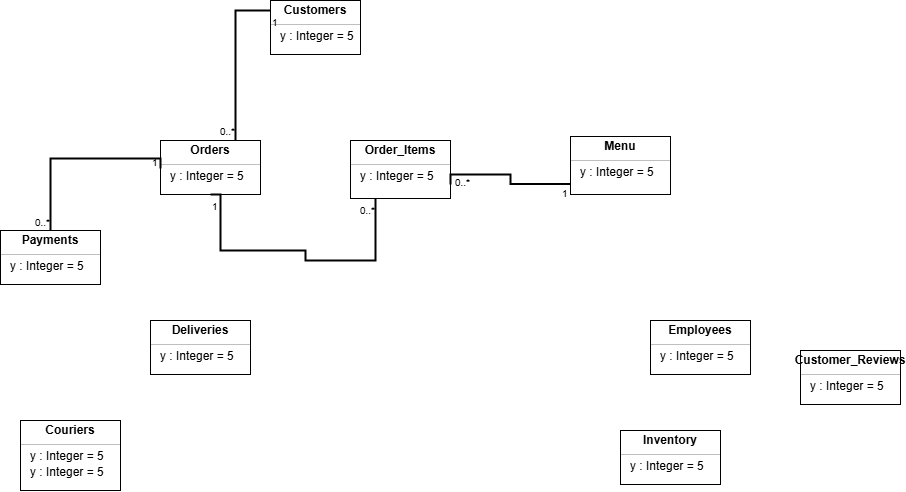

The diagram above was exported from draw.io. Its source (the exported page's mxGraphModel, read from the mxfile embedded in the PNG):
<mxGraphModel dx="1313" dy="653" grid="1" gridSize="10" guides="1" tooltips="1" connect="1" arrows="1" fold="1" page="1" pageScale="1" pageWidth="827" pageHeight="1169" math="0" shadow="0">
  <root>
    <mxCell id="0" />
    <mxCell id="1" parent="0" />
    <mxCell id="lkbQbEGgc4QZaWefFwEc-1" value="" style="fontStyle=1;align=center;verticalAlign=middle;childLayout=stackLayout;horizontal=1;horizontalStack=0;resizeParent=1;resizeParentMax=0;resizeLast=0;marginBottom=0;" vertex="1" parent="1">
      <mxGeometry x="230" y="210" width="100" height="54" as="geometry" />
    </mxCell>
    <mxCell id="lkbQbEGgc4QZaWefFwEc-2" value="Orders" style="html=1;align=center;spacing=0;verticalAlign=middle;strokeColor=none;fillColor=none;whiteSpace=wrap;fontStyle=1;" vertex="1" parent="lkbQbEGgc4QZaWefFwEc-1">
      <mxGeometry width="100" height="20" as="geometry" />
    </mxCell>
    <mxCell id="lkbQbEGgc4QZaWefFwEc-3" value="" style="line;strokeWidth=0.25;fillColor=none;align=left;verticalAlign=middle;spacingTop=-1;spacingLeft=3;spacingRight=3;rotatable=0;labelPosition=right;points=[];portConstraint=eastwest;" vertex="1" parent="lkbQbEGgc4QZaWefFwEc-1">
      <mxGeometry y="20" width="100" height="8" as="geometry" />
    </mxCell>
    <mxCell id="lkbQbEGgc4QZaWefFwEc-5" value="y : Integer = 5" style="html=1;align=left;spacing=0;spacingLeft=10;verticalAlign=middle;strokeColor=none;fillColor=none;whiteSpace=wrap;" vertex="1" parent="lkbQbEGgc4QZaWefFwEc-1">
      <mxGeometry y="28" width="100" height="16" as="geometry" />
    </mxCell>
    <mxCell id="lkbQbEGgc4QZaWefFwEc-6" value="" style="html=1;align=left;spacing=0;spacingLeft=10;verticalAlign=middle;strokeColor=none;fillColor=none;whiteSpace=wrap;" vertex="1" parent="lkbQbEGgc4QZaWefFwEc-1">
      <mxGeometry y="44" width="100" height="10" as="geometry" />
    </mxCell>
    <mxCell id="lkbQbEGgc4QZaWefFwEc-15" value="" style="fontStyle=1;align=center;verticalAlign=middle;childLayout=stackLayout;horizontal=1;horizontalStack=0;resizeParent=1;resizeParentMax=0;resizeLast=0;marginBottom=0;" vertex="1" parent="1">
      <mxGeometry x="90" y="490" width="100" height="70" as="geometry" />
    </mxCell>
    <mxCell id="lkbQbEGgc4QZaWefFwEc-16" value="Couriers" style="html=1;align=center;spacing=0;verticalAlign=middle;strokeColor=none;fillColor=none;whiteSpace=wrap;fontStyle=1;" vertex="1" parent="lkbQbEGgc4QZaWefFwEc-15">
      <mxGeometry width="100" height="20" as="geometry" />
    </mxCell>
    <mxCell id="lkbQbEGgc4QZaWefFwEc-17" value="" style="line;strokeWidth=0.25;fillColor=none;align=left;verticalAlign=middle;spacingTop=-1;spacingLeft=3;spacingRight=3;rotatable=0;labelPosition=right;points=[];portConstraint=eastwest;" vertex="1" parent="lkbQbEGgc4QZaWefFwEc-15">
      <mxGeometry y="20" width="100" height="8" as="geometry" />
    </mxCell>
    <mxCell id="lkbQbEGgc4QZaWefFwEc-18" value="y : Integer = 5" style="html=1;align=left;spacing=0;spacingLeft=10;verticalAlign=middle;strokeColor=none;fillColor=none;whiteSpace=wrap;" vertex="1" parent="lkbQbEGgc4QZaWefFwEc-15">
      <mxGeometry y="28" width="100" height="16" as="geometry" />
    </mxCell>
    <mxCell id="lkbQbEGgc4QZaWefFwEc-43" value="y : Integer = 5" style="html=1;align=left;spacing=0;spacingLeft=10;verticalAlign=middle;strokeColor=none;fillColor=none;whiteSpace=wrap;" vertex="1" parent="lkbQbEGgc4QZaWefFwEc-15">
      <mxGeometry y="44" width="100" height="16" as="geometry" />
    </mxCell>
    <mxCell id="lkbQbEGgc4QZaWefFwEc-19" value="" style="html=1;align=left;spacing=0;spacingLeft=10;verticalAlign=middle;strokeColor=none;fillColor=none;whiteSpace=wrap;" vertex="1" parent="lkbQbEGgc4QZaWefFwEc-15">
      <mxGeometry y="60" width="100" height="10" as="geometry" />
    </mxCell>
    <mxCell id="lkbQbEGgc4QZaWefFwEc-26" value="" style="fontStyle=1;align=center;verticalAlign=middle;childLayout=stackLayout;horizontal=1;horizontalStack=0;resizeParent=1;resizeParentMax=0;resizeLast=0;marginBottom=0;" vertex="1" parent="1">
      <mxGeometry x="720" y="390" width="100" height="54" as="geometry" />
    </mxCell>
    <mxCell id="lkbQbEGgc4QZaWefFwEc-27" value="&lt;strong data-end=&quot;1968&quot; data-start=&quot;1955&quot;&gt;Employees&lt;/strong&gt;" style="html=1;align=center;spacing=0;verticalAlign=middle;strokeColor=none;fillColor=none;whiteSpace=wrap;fontStyle=1;" vertex="1" parent="lkbQbEGgc4QZaWefFwEc-26">
      <mxGeometry width="100" height="20" as="geometry" />
    </mxCell>
    <mxCell id="lkbQbEGgc4QZaWefFwEc-28" value="" style="line;strokeWidth=0.25;fillColor=none;align=left;verticalAlign=middle;spacingTop=-1;spacingLeft=3;spacingRight=3;rotatable=0;labelPosition=right;points=[];portConstraint=eastwest;" vertex="1" parent="lkbQbEGgc4QZaWefFwEc-26">
      <mxGeometry y="20" width="100" height="8" as="geometry" />
    </mxCell>
    <mxCell id="lkbQbEGgc4QZaWefFwEc-29" value="y : Integer = 5" style="html=1;align=left;spacing=0;spacingLeft=10;verticalAlign=middle;strokeColor=none;fillColor=none;whiteSpace=wrap;" vertex="1" parent="lkbQbEGgc4QZaWefFwEc-26">
      <mxGeometry y="28" width="100" height="16" as="geometry" />
    </mxCell>
    <mxCell id="lkbQbEGgc4QZaWefFwEc-30" value="" style="html=1;align=left;spacing=0;spacingLeft=10;verticalAlign=middle;strokeColor=none;fillColor=none;whiteSpace=wrap;" vertex="1" parent="lkbQbEGgc4QZaWefFwEc-26">
      <mxGeometry y="44" width="100" height="10" as="geometry" />
    </mxCell>
    <mxCell id="lkbQbEGgc4QZaWefFwEc-31" value="" style="fontStyle=1;align=center;verticalAlign=middle;childLayout=stackLayout;horizontal=1;horizontalStack=0;resizeParent=1;resizeParentMax=0;resizeLast=0;marginBottom=0;" vertex="1" parent="1">
      <mxGeometry x="340" y="70" width="90" height="54" as="geometry" />
    </mxCell>
    <mxCell id="lkbQbEGgc4QZaWefFwEc-32" value="Customers" style="html=1;align=center;spacing=0;verticalAlign=middle;strokeColor=none;fillColor=none;whiteSpace=wrap;fontStyle=1;" vertex="1" parent="lkbQbEGgc4QZaWefFwEc-31">
      <mxGeometry width="90" height="20" as="geometry" />
    </mxCell>
    <mxCell id="lkbQbEGgc4QZaWefFwEc-33" value="" style="line;strokeWidth=0.25;fillColor=none;align=left;verticalAlign=middle;spacingTop=-1;spacingLeft=3;spacingRight=3;rotatable=0;labelPosition=right;points=[];portConstraint=eastwest;" vertex="1" parent="lkbQbEGgc4QZaWefFwEc-31">
      <mxGeometry y="20" width="90" height="8" as="geometry" />
    </mxCell>
    <mxCell id="lkbQbEGgc4QZaWefFwEc-34" value="y : Integer = 5" style="html=1;align=left;spacing=0;spacingLeft=10;verticalAlign=middle;strokeColor=none;fillColor=none;whiteSpace=wrap;" vertex="1" parent="lkbQbEGgc4QZaWefFwEc-31">
      <mxGeometry y="28" width="90" height="16" as="geometry" />
    </mxCell>
    <mxCell id="lkbQbEGgc4QZaWefFwEc-35" value="" style="html=1;align=left;spacing=0;spacingLeft=10;verticalAlign=middle;strokeColor=none;fillColor=none;whiteSpace=wrap;" vertex="1" parent="lkbQbEGgc4QZaWefFwEc-31">
      <mxGeometry y="44" width="90" height="10" as="geometry" />
    </mxCell>
    <mxCell id="lkbQbEGgc4QZaWefFwEc-38" value="" style="fontStyle=1;align=center;verticalAlign=middle;childLayout=stackLayout;horizontal=1;horizontalStack=0;resizeParent=1;resizeParentMax=0;resizeLast=0;marginBottom=0;" vertex="1" parent="1">
      <mxGeometry x="70" y="300" width="100" height="54" as="geometry" />
    </mxCell>
    <mxCell id="lkbQbEGgc4QZaWefFwEc-39" value="&lt;strong data-end=&quot;1817&quot; data-start=&quot;1805&quot;&gt;Payments&lt;/strong&gt;" style="html=1;align=center;spacing=0;verticalAlign=middle;strokeColor=none;fillColor=none;whiteSpace=wrap;fontStyle=1;" vertex="1" parent="lkbQbEGgc4QZaWefFwEc-38">
      <mxGeometry width="100" height="20" as="geometry" />
    </mxCell>
    <mxCell id="lkbQbEGgc4QZaWefFwEc-40" value="" style="line;strokeWidth=0.25;fillColor=none;align=left;verticalAlign=middle;spacingTop=-1;spacingLeft=3;spacingRight=3;rotatable=0;labelPosition=right;points=[];portConstraint=eastwest;" vertex="1" parent="lkbQbEGgc4QZaWefFwEc-38">
      <mxGeometry y="20" width="100" height="8" as="geometry" />
    </mxCell>
    <mxCell id="lkbQbEGgc4QZaWefFwEc-41" value="y : Integer = 5" style="html=1;align=left;spacing=0;spacingLeft=10;verticalAlign=middle;strokeColor=none;fillColor=none;whiteSpace=wrap;" vertex="1" parent="lkbQbEGgc4QZaWefFwEc-38">
      <mxGeometry y="28" width="100" height="16" as="geometry" />
    </mxCell>
    <mxCell id="lkbQbEGgc4QZaWefFwEc-42" value="" style="html=1;align=left;spacing=0;spacingLeft=10;verticalAlign=middle;strokeColor=none;fillColor=none;whiteSpace=wrap;" vertex="1" parent="lkbQbEGgc4QZaWefFwEc-38">
      <mxGeometry y="44" width="100" height="10" as="geometry" />
    </mxCell>
    <mxCell id="lkbQbEGgc4QZaWefFwEc-44" value="" style="fontStyle=1;align=center;verticalAlign=middle;childLayout=stackLayout;horizontal=1;horizontalStack=0;resizeParent=1;resizeParentMax=0;resizeLast=0;marginBottom=0;" vertex="1" parent="1">
      <mxGeometry x="220" y="390" width="100" height="54" as="geometry" />
    </mxCell>
    <mxCell id="lkbQbEGgc4QZaWefFwEc-45" value="Deliveries" style="html=1;align=center;spacing=0;verticalAlign=middle;strokeColor=none;fillColor=none;whiteSpace=wrap;fontStyle=1;" vertex="1" parent="lkbQbEGgc4QZaWefFwEc-44">
      <mxGeometry width="100" height="20" as="geometry" />
    </mxCell>
    <mxCell id="lkbQbEGgc4QZaWefFwEc-46" value="" style="line;strokeWidth=0.25;fillColor=none;align=left;verticalAlign=middle;spacingTop=-1;spacingLeft=3;spacingRight=3;rotatable=0;labelPosition=right;points=[];portConstraint=eastwest;" vertex="1" parent="lkbQbEGgc4QZaWefFwEc-44">
      <mxGeometry y="20" width="100" height="8" as="geometry" />
    </mxCell>
    <mxCell id="lkbQbEGgc4QZaWefFwEc-47" value="y : Integer = 5" style="html=1;align=left;spacing=0;spacingLeft=10;verticalAlign=middle;strokeColor=none;fillColor=none;whiteSpace=wrap;" vertex="1" parent="lkbQbEGgc4QZaWefFwEc-44">
      <mxGeometry y="28" width="100" height="16" as="geometry" />
    </mxCell>
    <mxCell id="lkbQbEGgc4QZaWefFwEc-48" value="" style="html=1;align=left;spacing=0;spacingLeft=10;verticalAlign=middle;strokeColor=none;fillColor=none;whiteSpace=wrap;" vertex="1" parent="lkbQbEGgc4QZaWefFwEc-44">
      <mxGeometry y="44" width="100" height="10" as="geometry" />
    </mxCell>
    <mxCell id="lkbQbEGgc4QZaWefFwEc-49" value="" style="fontStyle=1;align=center;verticalAlign=middle;childLayout=stackLayout;horizontal=1;horizontalStack=0;resizeParent=1;resizeParentMax=0;resizeLast=0;marginBottom=0;" vertex="1" parent="1">
      <mxGeometry x="640" y="206" width="100" height="58" as="geometry" />
    </mxCell>
    <mxCell id="lkbQbEGgc4QZaWefFwEc-50" value="&lt;strong data-end=&quot;1968&quot; data-start=&quot;1955&quot;&gt;Menu&lt;/strong&gt;" style="html=1;align=center;spacing=0;verticalAlign=middle;strokeColor=none;fillColor=none;whiteSpace=wrap;fontStyle=1;" vertex="1" parent="lkbQbEGgc4QZaWefFwEc-49">
      <mxGeometry width="100" height="20" as="geometry" />
    </mxCell>
    <mxCell id="lkbQbEGgc4QZaWefFwEc-51" value="" style="line;strokeWidth=0.25;fillColor=none;align=left;verticalAlign=middle;spacingTop=-1;spacingLeft=3;spacingRight=3;rotatable=0;labelPosition=right;points=[];portConstraint=eastwest;" vertex="1" parent="lkbQbEGgc4QZaWefFwEc-49">
      <mxGeometry y="20" width="100" height="8" as="geometry" />
    </mxCell>
    <mxCell id="lkbQbEGgc4QZaWefFwEc-52" value="y : Integer = 5" style="html=1;align=left;spacing=0;spacingLeft=10;verticalAlign=middle;strokeColor=none;fillColor=none;whiteSpace=wrap;" vertex="1" parent="lkbQbEGgc4QZaWefFwEc-49">
      <mxGeometry y="28" width="100" height="16" as="geometry" />
    </mxCell>
    <mxCell id="lkbQbEGgc4QZaWefFwEc-53" value="" style="html=1;align=left;spacing=0;spacingLeft=10;verticalAlign=middle;strokeColor=none;fillColor=none;whiteSpace=wrap;" vertex="1" parent="lkbQbEGgc4QZaWefFwEc-49">
      <mxGeometry y="44" width="100" height="14" as="geometry" />
    </mxCell>
    <mxCell id="lkbQbEGgc4QZaWefFwEc-54" value="" style="fontStyle=1;align=center;verticalAlign=middle;childLayout=stackLayout;horizontal=1;horizontalStack=0;resizeParent=1;resizeParentMax=0;resizeLast=0;marginBottom=0;" vertex="1" parent="1">
      <mxGeometry x="870" y="420" width="100" height="54" as="geometry" />
    </mxCell>
    <mxCell id="lkbQbEGgc4QZaWefFwEc-55" value="&lt;span style=&quot;color: rgba(0, 0, 0, 0); font-family: monospace; font-size: 0px; font-weight: 400; text-align: start; text-wrap-mode: nowrap;&quot;&gt;%3CmxGraphModel%3E%3Croot%3E%3CmxCell%20id%3D%220%22%2F%3E%3CmxCell%20id%3D%221%22%20parent%3D%220%22%2F%3E%3CmxCell%20id%3D%222%22%20value%3D%22%22%20style%3D%22fontStyle%3D1%3Balign%3Dcenter%3BverticalAlign%3Dmiddle%3BchildLayout%3DstackLayout%3Bhorizontal%3D1%3BhorizontalStack%3D0%3BresizeParent%3D1%3BresizeParentMax%3D0%3BresizeLast%3D0%3BmarginBottom%3D0%3B%22%20vertex%3D%221%22%20parent%3D%221%22%3E%3CmxGeometry%20x%3D%22610%22%20y%3D%22230%22%20width%3D%22100%22%20height%3D%2254%22%20as%3D%22geometry%22%2F%3E%3C%2FmxCell%3E%3CmxCell%20id%3D%223%22%20value%3D%22%26lt%3Bstrong%20data-end%3D%26quot%3B1968%26quot%3B%20data-start%3D%26quot%3B1955%26quot%3B%26gt%3BMenu%26lt%3B%2Fstrong%26gt%3B%22%20style%3D%22html%3D1%3Balign%3Dcenter%3Bspacing%3D0%3BverticalAlign%3Dmiddle%3BstrokeColor%3Dnone%3BfillColor%3Dnone%3BwhiteSpace%3Dwrap%3BfontStyle%3D1%3B%22%20vertex%3D%221%22%20parent%3D%222%22%3E%3CmxGeometry%20width%3D%22100%22%20height%3D%2220%22%20as%3D%22geometry%22%2F%3E%3C%2FmxCell%3E%3CmxCell%20id%3D%224%22%20value%3D%22%22%20style%3D%22line%3BstrokeWidth%3D0.25%3BfillColor%3Dnone%3Balign%3Dleft%3BverticalAlign%3Dmiddle%3BspacingTop%3D-1%3BspacingLeft%3D3%3BspacingRight%3D3%3Brotatable%3D0%3BlabelPosition%3Dright%3Bpoints%3D%5B%5D%3BportConstraint%3Deastwest%3B%22%20vertex%3D%221%22%20parent%3D%222%22%3E%3CmxGeometry%20y%3D%2220%22%20width%3D%22100%22%20height%3D%228%22%20as%3D%22geometry%22%2F%3E%3C%2FmxCell%3E%3CmxCell%20id%3D%225%22%20value%3D%22y%20%3A%20Integer%20%3D%205%22%20style%3D%22html%3D1%3Balign%3Dleft%3Bspacing%3D0%3BspacingLeft%3D10%3BverticalAlign%3Dmiddle%3BstrokeColor%3Dnone%3BfillColor%3Dnone%3BwhiteSpace%3Dwrap%3B%22%20vertex%3D%221%22%20parent%3D%222%22%3E%3CmxGeometry%20y%3D%2228%22%20width%3D%22100%22%20height%3D%2216%22%20as%3D%22geometry%22%2F%3E%3C%2FmxCell%3E%3CmxCell%20id%3D%226%22%20value%3D%22%22%20style%3D%22html%3D1%3Balign%3Dleft%3Bspacing%3D0%3BspacingLeft%3D10%3BverticalAlign%3Dmiddle%3BstrokeColor%3Dnone%3BfillColor%3Dnone%3BwhiteSpace%3Dwrap%3B%22%20vertex%3D%221%22%20parent%3D%222%22%3E%3CmxGeometry%20y%3D%2244%22%20width%3D%22100%22%20height%3D%2210%22%20as%3D%22geometry%22%2F%3E%3C%2FmxCell%3E%3C%2Froot%3E%3C%2FmxGraphModel%3E&lt;/span&gt;Customer_Reviews" style="html=1;align=center;spacing=0;verticalAlign=middle;strokeColor=none;fillColor=none;whiteSpace=wrap;fontStyle=1;" vertex="1" parent="lkbQbEGgc4QZaWefFwEc-54">
      <mxGeometry width="100" height="20" as="geometry" />
    </mxCell>
    <mxCell id="lkbQbEGgc4QZaWefFwEc-56" value="" style="line;strokeWidth=0.25;fillColor=none;align=left;verticalAlign=middle;spacingTop=-1;spacingLeft=3;spacingRight=3;rotatable=0;labelPosition=right;points=[];portConstraint=eastwest;" vertex="1" parent="lkbQbEGgc4QZaWefFwEc-54">
      <mxGeometry y="20" width="100" height="8" as="geometry" />
    </mxCell>
    <mxCell id="lkbQbEGgc4QZaWefFwEc-57" value="y : Integer = 5" style="html=1;align=left;spacing=0;spacingLeft=10;verticalAlign=middle;strokeColor=none;fillColor=none;whiteSpace=wrap;" vertex="1" parent="lkbQbEGgc4QZaWefFwEc-54">
      <mxGeometry y="28" width="100" height="16" as="geometry" />
    </mxCell>
    <mxCell id="lkbQbEGgc4QZaWefFwEc-58" value="" style="html=1;align=left;spacing=0;spacingLeft=10;verticalAlign=middle;strokeColor=none;fillColor=none;whiteSpace=wrap;" vertex="1" parent="lkbQbEGgc4QZaWefFwEc-54">
      <mxGeometry y="44" width="100" height="10" as="geometry" />
    </mxCell>
    <mxCell id="lkbQbEGgc4QZaWefFwEc-59" value="" style="fontStyle=1;align=center;verticalAlign=middle;childLayout=stackLayout;horizontal=1;horizontalStack=0;resizeParent=1;resizeParentMax=0;resizeLast=0;marginBottom=0;" vertex="1" parent="1">
      <mxGeometry x="690" y="500" width="100" height="54" as="geometry" />
    </mxCell>
    <mxCell id="lkbQbEGgc4QZaWefFwEc-60" value="&lt;strong data-end=&quot;1526&quot; data-start=&quot;1513&quot;&gt;Inventory&lt;/strong&gt;" style="html=1;align=center;spacing=0;verticalAlign=middle;strokeColor=none;fillColor=none;whiteSpace=wrap;fontStyle=1;" vertex="1" parent="lkbQbEGgc4QZaWefFwEc-59">
      <mxGeometry width="100" height="20" as="geometry" />
    </mxCell>
    <mxCell id="lkbQbEGgc4QZaWefFwEc-61" value="" style="line;strokeWidth=0.25;fillColor=none;align=left;verticalAlign=middle;spacingTop=-1;spacingLeft=3;spacingRight=3;rotatable=0;labelPosition=right;points=[];portConstraint=eastwest;" vertex="1" parent="lkbQbEGgc4QZaWefFwEc-59">
      <mxGeometry y="20" width="100" height="8" as="geometry" />
    </mxCell>
    <mxCell id="lkbQbEGgc4QZaWefFwEc-62" value="y : Integer = 5" style="html=1;align=left;spacing=0;spacingLeft=10;verticalAlign=middle;strokeColor=none;fillColor=none;whiteSpace=wrap;" vertex="1" parent="lkbQbEGgc4QZaWefFwEc-59">
      <mxGeometry y="28" width="100" height="16" as="geometry" />
    </mxCell>
    <mxCell id="lkbQbEGgc4QZaWefFwEc-63" value="" style="html=1;align=left;spacing=0;spacingLeft=10;verticalAlign=middle;strokeColor=none;fillColor=none;whiteSpace=wrap;" vertex="1" parent="lkbQbEGgc4QZaWefFwEc-59">
      <mxGeometry y="44" width="100" height="10" as="geometry" />
    </mxCell>
    <mxCell id="lkbQbEGgc4QZaWefFwEc-64" value="" style="verticalAlign=bottom;html=1;endArrow=none;edgeStyle=orthogonalEdgeStyle;strokeWidth=2;rounded=0;entryX=0.75;entryY=0;entryDx=0;entryDy=0;" edge="1" parent="1" source="lkbQbEGgc4QZaWefFwEc-32" target="lkbQbEGgc4QZaWefFwEc-2">
      <mxGeometry relative="1" as="geometry">
        <mxPoint x="320" y="150" as="sourcePoint" />
        <mxPoint x="480" y="150" as="targetPoint" />
      </mxGeometry>
    </mxCell>
    <mxCell id="lkbQbEGgc4QZaWefFwEc-65" value="1" style="resizable=0;html=1;align=left;verticalAlign=top;labelBackgroundColor=none;fontSize=10" connectable="0" vertex="1" parent="lkbQbEGgc4QZaWefFwEc-64">
      <mxGeometry x="-1" relative="1" as="geometry" />
    </mxCell>
    <mxCell id="lkbQbEGgc4QZaWefFwEc-66" value="0..*" style="resizable=0;html=1;align=right;verticalAlign=top;labelBackgroundColor=none;fontSize=10" connectable="0" vertex="1" parent="lkbQbEGgc4QZaWefFwEc-64">
      <mxGeometry x="1" relative="1" as="geometry">
        <mxPoint y="-21" as="offset" />
      </mxGeometry>
    </mxCell>
    <mxCell id="lkbQbEGgc4QZaWefFwEc-79" value="" style="fontStyle=1;align=center;verticalAlign=middle;childLayout=stackLayout;horizontal=1;horizontalStack=0;resizeParent=1;resizeParentMax=0;resizeLast=0;marginBottom=0;" vertex="1" parent="1">
      <mxGeometry x="420" y="210" width="100" height="58" as="geometry" />
    </mxCell>
    <mxCell id="lkbQbEGgc4QZaWefFwEc-80" value="&lt;strong data-end=&quot;1968&quot; data-start=&quot;1955&quot;&gt;Order_Items&lt;/strong&gt;" style="html=1;align=center;spacing=0;verticalAlign=middle;strokeColor=none;fillColor=none;whiteSpace=wrap;fontStyle=1;" vertex="1" parent="lkbQbEGgc4QZaWefFwEc-79">
      <mxGeometry width="100" height="20" as="geometry" />
    </mxCell>
    <mxCell id="lkbQbEGgc4QZaWefFwEc-81" value="" style="line;strokeWidth=0.25;fillColor=none;align=left;verticalAlign=middle;spacingTop=-1;spacingLeft=3;spacingRight=3;rotatable=0;labelPosition=right;points=[];portConstraint=eastwest;" vertex="1" parent="lkbQbEGgc4QZaWefFwEc-79">
      <mxGeometry y="20" width="100" height="8" as="geometry" />
    </mxCell>
    <mxCell id="lkbQbEGgc4QZaWefFwEc-82" value="y : Integer = 5" style="html=1;align=left;spacing=0;spacingLeft=10;verticalAlign=middle;strokeColor=none;fillColor=none;whiteSpace=wrap;" vertex="1" parent="lkbQbEGgc4QZaWefFwEc-79">
      <mxGeometry y="28" width="100" height="16" as="geometry" />
    </mxCell>
    <mxCell id="lkbQbEGgc4QZaWefFwEc-83" value="" style="html=1;align=left;spacing=0;spacingLeft=10;verticalAlign=middle;strokeColor=none;fillColor=none;whiteSpace=wrap;" vertex="1" parent="lkbQbEGgc4QZaWefFwEc-79">
      <mxGeometry y="44" width="100" height="14" as="geometry" />
    </mxCell>
    <mxCell id="lkbQbEGgc4QZaWefFwEc-84" value="" style="verticalAlign=bottom;html=1;endArrow=none;edgeStyle=orthogonalEdgeStyle;strokeWidth=2;rounded=0;exitX=0.5;exitY=1;exitDx=0;exitDy=0;entryX=0.25;entryY=1;entryDx=0;entryDy=0;" edge="1" parent="1" source="lkbQbEGgc4QZaWefFwEc-6" target="lkbQbEGgc4QZaWefFwEc-83">
      <mxGeometry relative="1" as="geometry">
        <mxPoint x="320" y="330" as="sourcePoint" />
        <mxPoint x="375" y="240" as="targetPoint" />
        <Array as="points">
          <mxPoint x="290" y="264" />
          <mxPoint x="290" y="320" />
          <mxPoint x="375" y="320" />
          <mxPoint x="375" y="330" />
          <mxPoint x="445" y="330" />
        </Array>
      </mxGeometry>
    </mxCell>
    <mxCell id="lkbQbEGgc4QZaWefFwEc-85" value="1" style="resizable=0;html=1;align=left;verticalAlign=top;labelBackgroundColor=none;fontSize=10" connectable="0" vertex="1" parent="lkbQbEGgc4QZaWefFwEc-84">
      <mxGeometry x="-1" relative="1" as="geometry" />
    </mxCell>
    <mxCell id="lkbQbEGgc4QZaWefFwEc-86" value="0..*" style="resizable=0;html=1;align=right;verticalAlign=top;labelBackgroundColor=none;fontSize=10" connectable="0" vertex="1" parent="lkbQbEGgc4QZaWefFwEc-84">
      <mxGeometry x="1" relative="1" as="geometry" />
    </mxCell>
    <mxCell id="lkbQbEGgc4QZaWefFwEc-87" value="" style="verticalAlign=bottom;html=1;endArrow=none;edgeStyle=orthogonalEdgeStyle;strokeWidth=2;rounded=0;exitX=0;exitY=0.25;exitDx=0;exitDy=0;entryX=1;entryY=0;entryDx=0;entryDy=0;" edge="1" parent="1" source="lkbQbEGgc4QZaWefFwEc-53" target="lkbQbEGgc4QZaWefFwEc-83">
      <mxGeometry relative="1" as="geometry">
        <mxPoint x="550" y="340" as="sourcePoint" />
        <mxPoint x="710" y="340" as="targetPoint" />
      </mxGeometry>
    </mxCell>
    <mxCell id="lkbQbEGgc4QZaWefFwEc-88" value="1" style="resizable=0;html=1;align=left;verticalAlign=top;labelBackgroundColor=none;fontSize=10" connectable="0" vertex="1" parent="lkbQbEGgc4QZaWefFwEc-87">
      <mxGeometry x="-1" relative="1" as="geometry">
        <mxPoint x="-10" y="-3" as="offset" />
      </mxGeometry>
    </mxCell>
    <mxCell id="lkbQbEGgc4QZaWefFwEc-89" value="0..*" style="resizable=0;html=1;align=right;verticalAlign=top;labelBackgroundColor=none;fontSize=10" connectable="0" vertex="1" parent="lkbQbEGgc4QZaWefFwEc-87">
      <mxGeometry x="1" relative="1" as="geometry">
        <mxPoint x="20" y="-14" as="offset" />
      </mxGeometry>
    </mxCell>
    <mxCell id="lkbQbEGgc4QZaWefFwEc-90" value="" style="verticalAlign=bottom;html=1;endArrow=none;edgeStyle=orthogonalEdgeStyle;strokeWidth=2;rounded=0;exitX=0;exitY=0;exitDx=0;exitDy=0;entryX=0.5;entryY=0;entryDx=0;entryDy=0;" edge="1" parent="1" source="lkbQbEGgc4QZaWefFwEc-5" target="lkbQbEGgc4QZaWefFwEc-39">
      <mxGeometry relative="1" as="geometry">
        <mxPoint x="110" y="140" as="sourcePoint" />
        <mxPoint x="270" y="140" as="targetPoint" />
      </mxGeometry>
    </mxCell>
    <mxCell id="lkbQbEGgc4QZaWefFwEc-91" value="1" style="resizable=0;html=1;align=left;verticalAlign=top;labelBackgroundColor=none;fontSize=10" connectable="0" vertex="1" parent="lkbQbEGgc4QZaWefFwEc-90">
      <mxGeometry x="-1" relative="1" as="geometry">
        <mxPoint x="-10" y="-18" as="offset" />
      </mxGeometry>
    </mxCell>
    <mxCell id="lkbQbEGgc4QZaWefFwEc-92" value="0..*" style="resizable=0;html=1;align=right;verticalAlign=top;labelBackgroundColor=none;fontSize=10" connectable="0" vertex="1" parent="lkbQbEGgc4QZaWefFwEc-90">
      <mxGeometry x="1" relative="1" as="geometry">
        <mxPoint y="-20" as="offset" />
      </mxGeometry>
    </mxCell>
  </root>
</mxGraphModel>